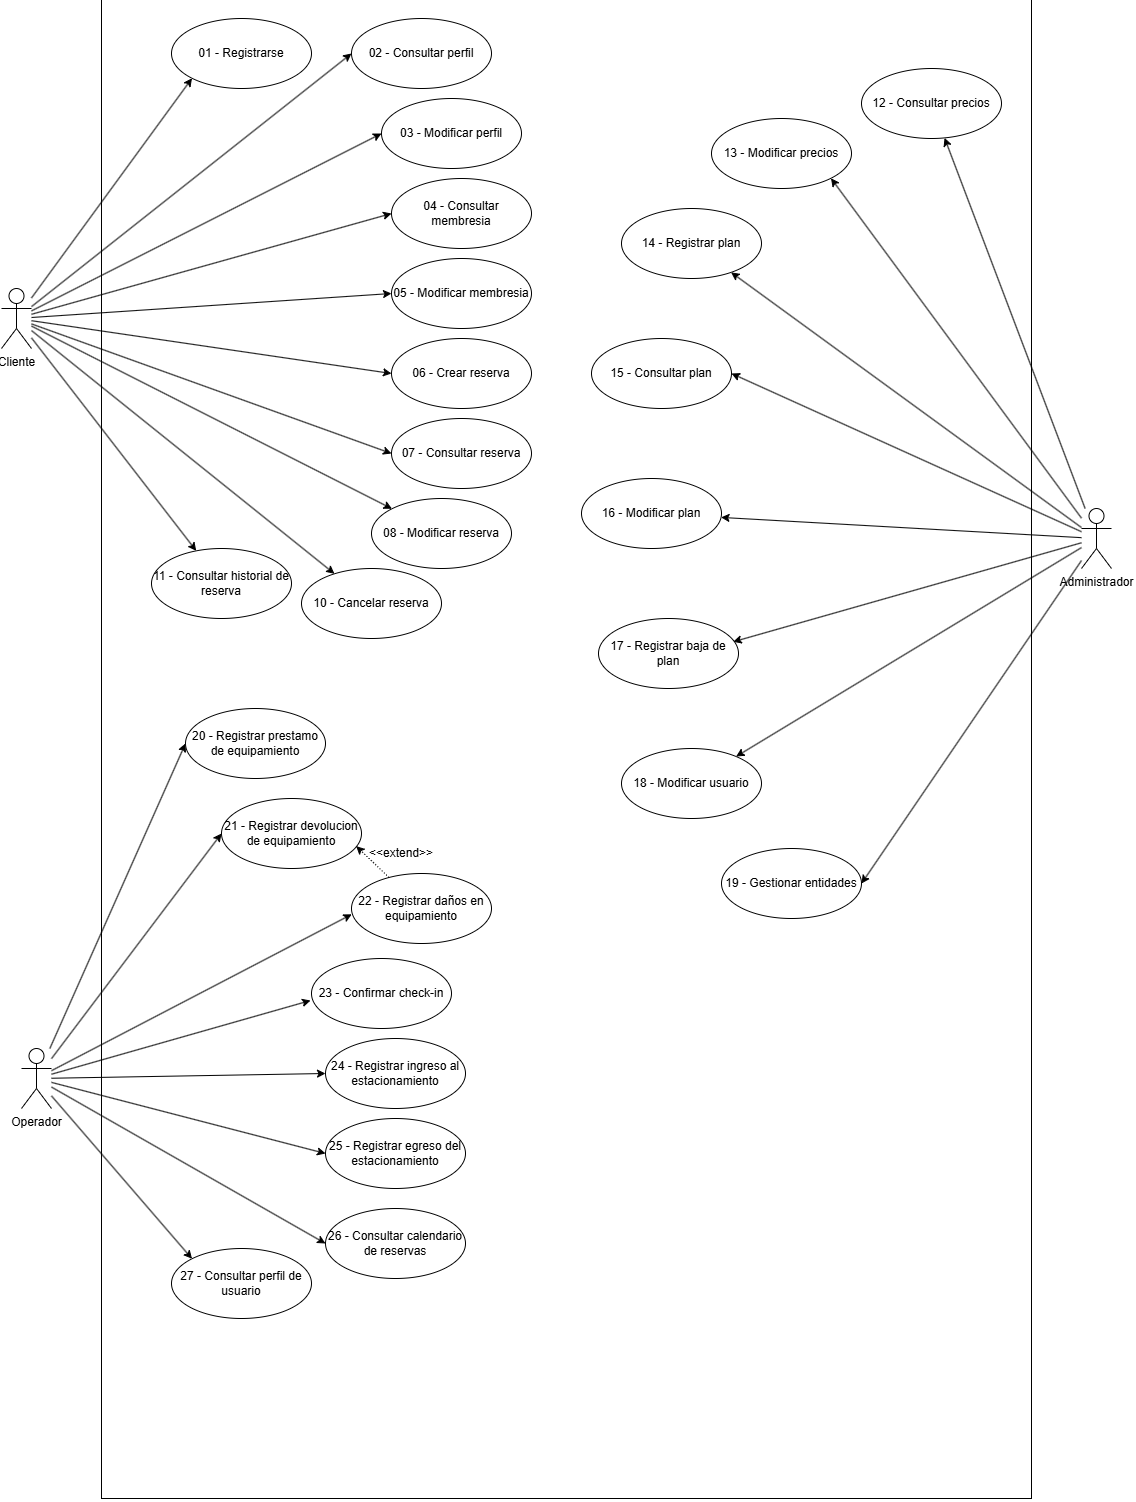

The diagram above was exported from draw.io. Its source (the exported page's mxGraphModel, read from the mxfile embedded in the PNG):
<mxGraphModel dx="283" dy="158" grid="1" gridSize="10" guides="1" tooltips="1" connect="1" arrows="1" fold="1" page="1" pageScale="1" pageWidth="827" pageHeight="1169" math="0" shadow="0">
  <root>
    <mxCell id="0" />
    <mxCell id="1" parent="0" />
    <mxCell id="OfK7XW1lkwHRF-NL4uV0-1" parent="1" style="whiteSpace=wrap;html=1;aspect=fixed;imageAspect=0;rotation=0;" value="" vertex="1">
      <mxGeometry height="1500" width="930" x="190" y="20" as="geometry" />
    </mxCell>
    <mxCell id="OfK7XW1lkwHRF-NL4uV0-6" edge="1" parent="1" source="OfK7XW1lkwHRF-NL4uV0-2" style="rounded=0;orthogonalLoop=1;jettySize=auto;html=1;entryX=0;entryY=1;entryDx=0;entryDy=0;" target="OfK7XW1lkwHRF-NL4uV0-3">
      <mxGeometry relative="1" as="geometry" />
    </mxCell>
    <mxCell id="OfK7XW1lkwHRF-NL4uV0-7" edge="1" parent="1" source="OfK7XW1lkwHRF-NL4uV0-2" style="rounded=0;orthogonalLoop=1;jettySize=auto;html=1;entryX=0;entryY=0.5;entryDx=0;entryDy=0;" target="OfK7XW1lkwHRF-NL4uV0-4">
      <mxGeometry relative="1" as="geometry" />
    </mxCell>
    <mxCell id="OfK7XW1lkwHRF-NL4uV0-8" edge="1" parent="1" source="OfK7XW1lkwHRF-NL4uV0-2" style="rounded=0;orthogonalLoop=1;jettySize=auto;html=1;entryX=0;entryY=0.5;entryDx=0;entryDy=0;" target="OfK7XW1lkwHRF-NL4uV0-5">
      <mxGeometry relative="1" as="geometry" />
    </mxCell>
    <mxCell id="OfK7XW1lkwHRF-NL4uV0-10" edge="1" parent="1" source="OfK7XW1lkwHRF-NL4uV0-2" style="rounded=0;orthogonalLoop=1;jettySize=auto;html=1;entryX=0;entryY=0.5;entryDx=0;entryDy=0;" target="OfK7XW1lkwHRF-NL4uV0-9">
      <mxGeometry relative="1" as="geometry" />
    </mxCell>
    <mxCell id="OfK7XW1lkwHRF-NL4uV0-12" edge="1" parent="1" source="OfK7XW1lkwHRF-NL4uV0-2" style="rounded=0;orthogonalLoop=1;jettySize=auto;html=1;entryX=0;entryY=0.5;entryDx=0;entryDy=0;" target="OfK7XW1lkwHRF-NL4uV0-11">
      <mxGeometry relative="1" as="geometry" />
    </mxCell>
    <mxCell id="OfK7XW1lkwHRF-NL4uV0-17" edge="1" parent="1" source="OfK7XW1lkwHRF-NL4uV0-2" style="rounded=0;orthogonalLoop=1;jettySize=auto;html=1;entryX=0;entryY=0.5;entryDx=0;entryDy=0;" target="OfK7XW1lkwHRF-NL4uV0-13">
      <mxGeometry relative="1" as="geometry" />
    </mxCell>
    <mxCell id="OfK7XW1lkwHRF-NL4uV0-18" edge="1" parent="1" source="OfK7XW1lkwHRF-NL4uV0-2" style="rounded=0;orthogonalLoop=1;jettySize=auto;html=1;entryX=0;entryY=0.5;entryDx=0;entryDy=0;" target="OfK7XW1lkwHRF-NL4uV0-14">
      <mxGeometry relative="1" as="geometry" />
    </mxCell>
    <mxCell id="OfK7XW1lkwHRF-NL4uV0-19" edge="1" parent="1" source="OfK7XW1lkwHRF-NL4uV0-2" style="rounded=0;orthogonalLoop=1;jettySize=auto;html=1;entryX=0;entryY=0;entryDx=0;entryDy=0;" target="OfK7XW1lkwHRF-NL4uV0-15">
      <mxGeometry relative="1" as="geometry" />
    </mxCell>
    <mxCell id="OfK7XW1lkwHRF-NL4uV0-20" edge="1" parent="1" source="OfK7XW1lkwHRF-NL4uV0-2" style="rounded=0;orthogonalLoop=1;jettySize=auto;html=1;" target="OfK7XW1lkwHRF-NL4uV0-16">
      <mxGeometry relative="1" as="geometry" />
    </mxCell>
    <mxCell id="OfK7XW1lkwHRF-NL4uV0-23" edge="1" parent="1" source="OfK7XW1lkwHRF-NL4uV0-2" style="rounded=0;orthogonalLoop=1;jettySize=auto;html=1;" target="OfK7XW1lkwHRF-NL4uV0-22">
      <mxGeometry relative="1" as="geometry" />
    </mxCell>
    <mxCell id="OfK7XW1lkwHRF-NL4uV0-2" parent="1" style="shape=umlActor;verticalLabelPosition=bottom;verticalAlign=top;html=1;outlineConnect=0;" value="Cliente" vertex="1">
      <mxGeometry height="60" width="30" x="90" y="310" as="geometry" />
    </mxCell>
    <mxCell id="OfK7XW1lkwHRF-NL4uV0-3" parent="1" style="ellipse;whiteSpace=wrap;html=1;" value="01 - Registrarse" vertex="1">
      <mxGeometry height="70" width="140" x="260" y="40" as="geometry" />
    </mxCell>
    <mxCell id="OfK7XW1lkwHRF-NL4uV0-4" parent="1" style="ellipse;whiteSpace=wrap;html=1;" value="02 - Consultar perfil" vertex="1">
      <mxGeometry height="70" width="140" x="440" y="40" as="geometry" />
    </mxCell>
    <mxCell id="OfK7XW1lkwHRF-NL4uV0-5" parent="1" style="ellipse;whiteSpace=wrap;html=1;" value="03 - Modificar perfil" vertex="1">
      <mxGeometry height="70" width="140" x="470" y="120" as="geometry" />
    </mxCell>
    <mxCell id="OfK7XW1lkwHRF-NL4uV0-9" parent="1" style="ellipse;whiteSpace=wrap;html=1;" value="04 - Consultar membresia" vertex="1">
      <mxGeometry height="70" width="140" x="480" y="200" as="geometry" />
    </mxCell>
    <mxCell id="OfK7XW1lkwHRF-NL4uV0-11" parent="1" style="ellipse;whiteSpace=wrap;html=1;" value="05 - Modificar membresia" vertex="1">
      <mxGeometry height="70" width="140" x="480" y="280" as="geometry" />
    </mxCell>
    <mxCell id="OfK7XW1lkwHRF-NL4uV0-13" parent="1" style="ellipse;whiteSpace=wrap;html=1;" value="06 - Crear reserva" vertex="1">
      <mxGeometry height="70" width="140" x="480" y="360" as="geometry" />
    </mxCell>
    <mxCell id="OfK7XW1lkwHRF-NL4uV0-14" parent="1" style="ellipse;whiteSpace=wrap;html=1;" value="07 - Consultar reserva" vertex="1">
      <mxGeometry height="70" width="140" x="480" y="440" as="geometry" />
    </mxCell>
    <mxCell id="OfK7XW1lkwHRF-NL4uV0-15" parent="1" style="ellipse;whiteSpace=wrap;html=1;" value="08 - Modificar reserva" vertex="1">
      <mxGeometry height="70" width="140" x="460" y="520" as="geometry" />
    </mxCell>
    <mxCell id="OfK7XW1lkwHRF-NL4uV0-16" parent="1" style="ellipse;whiteSpace=wrap;html=1;" value="10 - Cancelar reserva" vertex="1">
      <mxGeometry height="70" width="140" x="390" y="590" as="geometry" />
    </mxCell>
    <mxCell id="xoY1JNL6LnhzZEbB1oLD-12" edge="1" parent="1" source="OfK7XW1lkwHRF-NL4uV0-21" style="rounded=0;orthogonalLoop=1;jettySize=auto;html=1;" target="xoY1JNL6LnhzZEbB1oLD-1">
      <mxGeometry relative="1" as="geometry" />
    </mxCell>
    <mxCell id="xoY1JNL6LnhzZEbB1oLD-13" edge="1" parent="1" source="OfK7XW1lkwHRF-NL4uV0-21" style="rounded=0;orthogonalLoop=1;jettySize=auto;html=1;entryX=1;entryY=1;entryDx=0;entryDy=0;" target="xoY1JNL6LnhzZEbB1oLD-2">
      <mxGeometry relative="1" as="geometry" />
    </mxCell>
    <mxCell id="xoY1JNL6LnhzZEbB1oLD-14" edge="1" parent="1" source="OfK7XW1lkwHRF-NL4uV0-21" style="rounded=0;orthogonalLoop=1;jettySize=auto;html=1;" target="xoY1JNL6LnhzZEbB1oLD-3">
      <mxGeometry relative="1" as="geometry" />
    </mxCell>
    <mxCell id="xoY1JNL6LnhzZEbB1oLD-15" edge="1" parent="1" source="OfK7XW1lkwHRF-NL4uV0-21" style="rounded=0;orthogonalLoop=1;jettySize=auto;html=1;entryX=1;entryY=0.5;entryDx=0;entryDy=0;" target="xoY1JNL6LnhzZEbB1oLD-4">
      <mxGeometry relative="1" as="geometry" />
    </mxCell>
    <mxCell id="xoY1JNL6LnhzZEbB1oLD-16" edge="1" parent="1" source="OfK7XW1lkwHRF-NL4uV0-21" style="rounded=0;orthogonalLoop=1;jettySize=auto;html=1;" target="xoY1JNL6LnhzZEbB1oLD-5">
      <mxGeometry relative="1" as="geometry" />
    </mxCell>
    <mxCell id="xoY1JNL6LnhzZEbB1oLD-18" edge="1" parent="1" source="OfK7XW1lkwHRF-NL4uV0-21" style="rounded=0;orthogonalLoop=1;jettySize=auto;html=1;" target="xoY1JNL6LnhzZEbB1oLD-7">
      <mxGeometry relative="1" as="geometry" />
    </mxCell>
    <mxCell id="xoY1JNL6LnhzZEbB1oLD-19" edge="1" parent="1" source="OfK7XW1lkwHRF-NL4uV0-21" style="rounded=0;orthogonalLoop=1;jettySize=auto;html=1;entryX=1;entryY=0.5;entryDx=0;entryDy=0;" target="xoY1JNL6LnhzZEbB1oLD-8">
      <mxGeometry relative="1" as="geometry" />
    </mxCell>
    <mxCell id="OfK7XW1lkwHRF-NL4uV0-21" parent="1" style="shape=umlActor;verticalLabelPosition=bottom;verticalAlign=top;html=1;" value="Administrador" vertex="1">
      <mxGeometry height="60" width="30" x="1170" y="530" as="geometry" />
    </mxCell>
    <mxCell id="OfK7XW1lkwHRF-NL4uV0-22" parent="1" style="ellipse;whiteSpace=wrap;html=1;" value="11 - Consultar historial de reserva" vertex="1">
      <mxGeometry height="70" width="140" x="240" y="570" as="geometry" />
    </mxCell>
    <mxCell id="xoY1JNL6LnhzZEbB1oLD-1" parent="1" style="ellipse;whiteSpace=wrap;html=1;" value="12 - Consultar precios" vertex="1">
      <mxGeometry height="70" width="140" x="950" y="90" as="geometry" />
    </mxCell>
    <mxCell id="xoY1JNL6LnhzZEbB1oLD-2" parent="1" style="ellipse;whiteSpace=wrap;html=1;" value="13 - Modificar precios" vertex="1">
      <mxGeometry height="70" width="140" x="800" y="140" as="geometry" />
    </mxCell>
    <mxCell id="xoY1JNL6LnhzZEbB1oLD-3" parent="1" style="ellipse;whiteSpace=wrap;html=1;" value="14 - Registrar plan" vertex="1">
      <mxGeometry height="70" width="140" x="710" y="230" as="geometry" />
    </mxCell>
    <mxCell id="xoY1JNL6LnhzZEbB1oLD-4" parent="1" style="ellipse;whiteSpace=wrap;html=1;" value="15 - Consultar plan" vertex="1">
      <mxGeometry height="70" width="140" x="680" y="360" as="geometry" />
    </mxCell>
    <mxCell id="xoY1JNL6LnhzZEbB1oLD-5" parent="1" style="ellipse;whiteSpace=wrap;html=1;" value="16 - Modificar plan" vertex="1">
      <mxGeometry height="70" width="140" x="670" y="500" as="geometry" />
    </mxCell>
    <mxCell id="xoY1JNL6LnhzZEbB1oLD-6" parent="1" style="ellipse;whiteSpace=wrap;html=1;" value="17 - Registrar baja de plan" vertex="1">
      <mxGeometry height="70" width="140" x="687" y="640" as="geometry" />
    </mxCell>
    <mxCell id="xoY1JNL6LnhzZEbB1oLD-7" parent="1" style="ellipse;whiteSpace=wrap;html=1;" value="18 - Modificar usuario" vertex="1">
      <mxGeometry height="70" width="140" x="710" y="770" as="geometry" />
    </mxCell>
    <mxCell id="xoY1JNL6LnhzZEbB1oLD-8" parent="1" style="ellipse;whiteSpace=wrap;html=1;" value="19 - Gestionar entidades" vertex="1">
      <mxGeometry height="70" width="140" x="810" y="870" as="geometry" />
    </mxCell>
    <mxCell id="xoY1JNL6LnhzZEbB1oLD-17" edge="1" parent="1" source="OfK7XW1lkwHRF-NL4uV0-21" style="rounded=0;orthogonalLoop=1;jettySize=auto;html=1;entryX=0.962;entryY=0.333;entryDx=0;entryDy=0;entryPerimeter=0;" target="xoY1JNL6LnhzZEbB1oLD-6">
      <mxGeometry relative="1" as="geometry" />
    </mxCell>
    <mxCell id="xoY1JNL6LnhzZEbB1oLD-26" edge="1" parent="1" source="xoY1JNL6LnhzZEbB1oLD-24" style="rounded=0;orthogonalLoop=1;jettySize=auto;html=1;entryX=0;entryY=0.5;entryDx=0;entryDy=0;" target="xoY1JNL6LnhzZEbB1oLD-25">
      <mxGeometry relative="1" as="geometry" />
    </mxCell>
    <mxCell id="xoY1JNL6LnhzZEbB1oLD-28" edge="1" parent="1" source="xoY1JNL6LnhzZEbB1oLD-24" style="rounded=0;orthogonalLoop=1;jettySize=auto;html=1;entryX=0;entryY=0.5;entryDx=0;entryDy=0;" target="xoY1JNL6LnhzZEbB1oLD-27">
      <mxGeometry relative="1" as="geometry" />
    </mxCell>
    <mxCell id="xoY1JNL6LnhzZEbB1oLD-36" edge="1" parent="1" source="xoY1JNL6LnhzZEbB1oLD-24" style="rounded=0;orthogonalLoop=1;jettySize=auto;html=1;entryX=0;entryY=0.5;entryDx=0;entryDy=0;" target="xoY1JNL6LnhzZEbB1oLD-35">
      <mxGeometry relative="1" as="geometry" />
    </mxCell>
    <mxCell id="xoY1JNL6LnhzZEbB1oLD-38" edge="1" parent="1" source="xoY1JNL6LnhzZEbB1oLD-24" style="rounded=0;orthogonalLoop=1;jettySize=auto;html=1;entryX=0;entryY=0.5;entryDx=0;entryDy=0;" target="xoY1JNL6LnhzZEbB1oLD-37">
      <mxGeometry relative="1" as="geometry" />
    </mxCell>
    <mxCell id="xoY1JNL6LnhzZEbB1oLD-40" edge="1" parent="1" source="xoY1JNL6LnhzZEbB1oLD-24" style="rounded=0;orthogonalLoop=1;jettySize=auto;html=1;entryX=0;entryY=0.5;entryDx=0;entryDy=0;" target="xoY1JNL6LnhzZEbB1oLD-39">
      <mxGeometry relative="1" as="geometry" />
    </mxCell>
    <mxCell id="xoY1JNL6LnhzZEbB1oLD-42" edge="1" parent="1" source="xoY1JNL6LnhzZEbB1oLD-24" style="rounded=0;orthogonalLoop=1;jettySize=auto;html=1;entryX=0;entryY=0;entryDx=0;entryDy=0;" target="xoY1JNL6LnhzZEbB1oLD-41">
      <mxGeometry relative="1" as="geometry" />
    </mxCell>
    <mxCell id="xoY1JNL6LnhzZEbB1oLD-24" parent="1" style="shape=umlActor;verticalLabelPosition=bottom;verticalAlign=top;html=1;" value="Operador" vertex="1">
      <mxGeometry height="60" width="30" x="110" y="1070" as="geometry" />
    </mxCell>
    <mxCell id="xoY1JNL6LnhzZEbB1oLD-25" parent="1" style="ellipse;whiteSpace=wrap;html=1;" value="20 - Registrar prestamo de equipamiento" vertex="1">
      <mxGeometry height="70" width="140" x="274" y="730" as="geometry" />
    </mxCell>
    <mxCell id="xoY1JNL6LnhzZEbB1oLD-27" parent="1" style="ellipse;whiteSpace=wrap;html=1;" value="21 - Registrar devolucion de equipamiento" vertex="1">
      <mxGeometry height="70" width="140" x="310" y="820" as="geometry" />
    </mxCell>
    <mxCell id="xoY1JNL6LnhzZEbB1oLD-29" parent="1" style="ellipse;whiteSpace=wrap;html=1;" value="22 - Registrar daños en equipamiento" vertex="1">
      <mxGeometry height="70" width="140" x="440" y="895" as="geometry" />
    </mxCell>
    <mxCell id="xoY1JNL6LnhzZEbB1oLD-30" edge="1" parent="1" source="xoY1JNL6LnhzZEbB1oLD-24" style="rounded=0;orthogonalLoop=1;jettySize=auto;html=1;entryX=0.002;entryY=0.583;entryDx=0;entryDy=0;entryPerimeter=0;" target="xoY1JNL6LnhzZEbB1oLD-29">
      <mxGeometry relative="1" as="geometry" />
    </mxCell>
    <mxCell id="xoY1JNL6LnhzZEbB1oLD-32" parent="1" style="text;html=1;whiteSpace=wrap;strokeColor=none;fillColor=none;align=center;verticalAlign=middle;rounded=0;" value="&amp;lt;&amp;lt;extend&amp;gt;&amp;gt;" vertex="1">
      <mxGeometry height="30" width="60" x="460" y="860" as="geometry" />
    </mxCell>
    <mxCell id="xoY1JNL6LnhzZEbB1oLD-33" parent="1" style="ellipse;whiteSpace=wrap;html=1;" value="23 - Confirmar check-in" vertex="1">
      <mxGeometry height="70" width="140" x="400" y="980" as="geometry" />
    </mxCell>
    <mxCell id="xoY1JNL6LnhzZEbB1oLD-34" edge="1" parent="1" source="xoY1JNL6LnhzZEbB1oLD-24" style="rounded=0;orthogonalLoop=1;jettySize=auto;html=1;entryX=-0.007;entryY=0.6;entryDx=0;entryDy=0;entryPerimeter=0;" target="xoY1JNL6LnhzZEbB1oLD-33">
      <mxGeometry relative="1" as="geometry" />
    </mxCell>
    <mxCell id="xoY1JNL6LnhzZEbB1oLD-35" parent="1" style="ellipse;whiteSpace=wrap;html=1;" value="24 - Registrar ingreso al estacionamiento" vertex="1">
      <mxGeometry height="70" width="140" x="414" y="1060" as="geometry" />
    </mxCell>
    <mxCell id="xoY1JNL6LnhzZEbB1oLD-37" parent="1" style="ellipse;whiteSpace=wrap;html=1;" value="25 - Registrar egreso del estacionamiento" vertex="1">
      <mxGeometry height="70" width="140" x="414" y="1140" as="geometry" />
    </mxCell>
    <mxCell id="xoY1JNL6LnhzZEbB1oLD-39" parent="1" style="ellipse;whiteSpace=wrap;html=1;" value="26 - Consultar calendario de reservas" vertex="1">
      <mxGeometry height="70" width="140" x="414" y="1230" as="geometry" />
    </mxCell>
    <mxCell id="xoY1JNL6LnhzZEbB1oLD-41" parent="1" style="ellipse;whiteSpace=wrap;html=1;" value="27 - Consultar perfil de usuario" vertex="1">
      <mxGeometry height="70" width="140" x="260" y="1270" as="geometry" />
    </mxCell>
    <mxCell id="ZyBVLbY0WWpYFZqEQuG2-1" edge="1" parent="1" source="xoY1JNL6LnhzZEbB1oLD-29" style="rounded=0;orthogonalLoop=1;jettySize=auto;html=1;entryX=0.962;entryY=0.681;entryDx=0;entryDy=0;entryPerimeter=0;dashed=1;dashPattern=1 2;" target="xoY1JNL6LnhzZEbB1oLD-27">
      <mxGeometry relative="1" as="geometry" />
    </mxCell>
  </root>
</mxGraphModel>